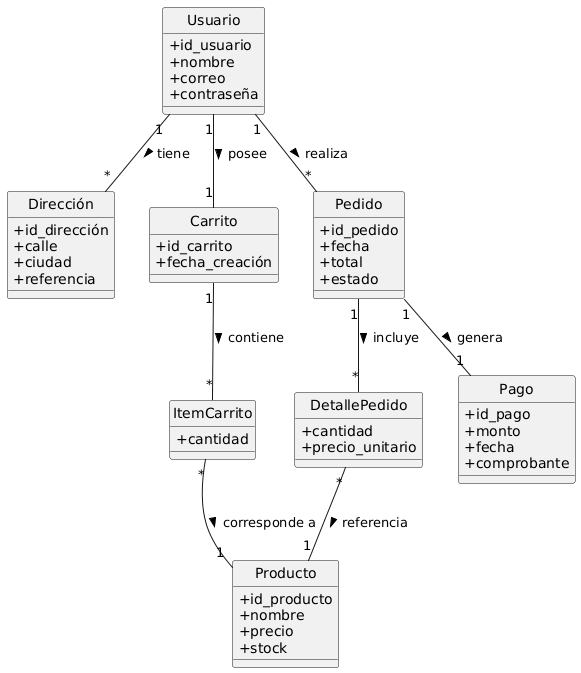

The diagram above was rendered by PlantUML. Its source (embedded in the PNG):
@startuml
skinparam style strictuml
skinparam classAttributeIconSize 0

' ==== Clases principales ====
class Usuario {
  +id_usuario
  +nombre
  +correo
  +contraseña
}

class Dirección {
  +id_dirección
  +calle
  +ciudad
  +referencia
}

class Producto {
  +id_producto
  +nombre
  +precio
  +stock
}

class Carrito {
  +id_carrito
  +fecha_creación
}

class ItemCarrito {
  +cantidad
}

class Pedido {
  +id_pedido
  +fecha
  +total
  +estado
}

class DetallePedido {
  +cantidad
  +precio_unitario
}

class Pago {
  +id_pago
  +monto
  +fecha
  +comprobante
}

' ==== Relaciones ====
Usuario "1" -- "*" Dirección : tiene >
Usuario "1" -- "1" Carrito : posee >
Carrito "1" -- "*" ItemCarrito : contiene >
ItemCarrito "*" -- "1" Producto : corresponde a >
Usuario "1" -- "*" Pedido : realiza >
Pedido "1" -- "*" DetallePedido : incluye >
DetallePedido "*" -- "1" Producto : referencia >
Pedido "1" -- "1" Pago : genera >
@enduml